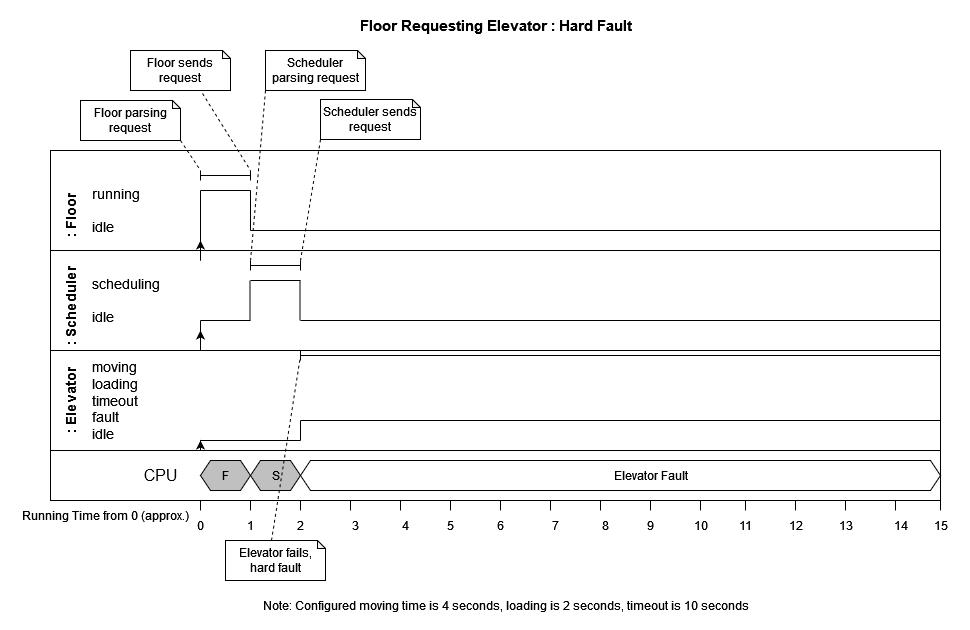

The diagram above was exported from draw.io. Its source (the exported page's mxGraphModel, read from the mxfile embedded in the PNG):
<mxGraphModel dx="1088" dy="1789" grid="1" gridSize="10" guides="1" tooltips="1" connect="1" arrows="1" fold="1" page="1" pageScale="1" pageWidth="850" pageHeight="1100" math="0" shadow="0">
  <root>
    <mxCell id="0" />
    <mxCell id="1" parent="0" />
    <mxCell id="F_aMqnL3LcHVvWIVNYpY-133" value="" style="rounded=0;whiteSpace=wrap;html=1;" vertex="1" parent="1">
      <mxGeometry x="150" y="70" width="890" height="100" as="geometry" />
    </mxCell>
    <mxCell id="F_aMqnL3LcHVvWIVNYpY-132" value="" style="rounded=0;whiteSpace=wrap;html=1;" vertex="1" parent="1">
      <mxGeometry x="150" y="170" width="890" height="100" as="geometry" />
    </mxCell>
    <mxCell id="LN8eAAzVzWLM6lCm9OJr-3" value="" style="rounded=0;whiteSpace=wrap;html=1;" parent="1" vertex="1">
      <mxGeometry x="150" y="270" width="890" height="100" as="geometry" />
    </mxCell>
    <mxCell id="LN8eAAzVzWLM6lCm9OJr-4" value=": Floor" style="text;html=1;align=center;verticalAlign=middle;resizable=0;points=[];autosize=1;strokeColor=none;fillColor=none;fontSize=14;fontStyle=1;flipH=1;flipV=1;rotation=270;" parent="1" vertex="1">
      <mxGeometry x="140" y="120" width="60" height="30" as="geometry" />
    </mxCell>
    <mxCell id="LN8eAAzVzWLM6lCm9OJr-5" value=": Scheduler" style="text;html=1;align=center;verticalAlign=middle;resizable=0;points=[];autosize=1;strokeColor=none;fillColor=none;fontSize=14;fontStyle=1;flipH=1;flipV=1;rotation=270;" parent="1" vertex="1">
      <mxGeometry x="120" y="210" width="100" height="30" as="geometry" />
    </mxCell>
    <mxCell id="LN8eAAzVzWLM6lCm9OJr-6" value=": Elevator" style="text;html=1;align=center;verticalAlign=middle;resizable=0;points=[];autosize=1;strokeColor=none;fillColor=none;fontSize=14;fontStyle=1;flipH=1;flipV=1;rotation=270;" parent="1" vertex="1">
      <mxGeometry x="130" y="305" width="80" height="30" as="geometry" />
    </mxCell>
    <mxCell id="LN8eAAzVzWLM6lCm9OJr-7" value="&lt;div style=&quot;font-size: 14px;&quot;&gt;running&lt;/div&gt;&lt;div style=&quot;font-size: 14px;&quot;&gt;&lt;br style=&quot;font-size: 14px;&quot;&gt;&lt;/div&gt;&lt;div style=&quot;font-size: 14px;&quot;&gt;idle&lt;br style=&quot;font-size: 14px;&quot;&gt;&lt;/div&gt;" style="text;html=1;align=left;verticalAlign=middle;resizable=0;points=[];autosize=1;strokeColor=none;fillColor=none;fontSize=14;" parent="1" vertex="1">
      <mxGeometry x="190" y="100" width="70" height="60" as="geometry" />
    </mxCell>
    <mxCell id="LN8eAAzVzWLM6lCm9OJr-8" value="&lt;div style=&quot;font-size: 14px;&quot;&gt;scheduling&lt;/div&gt;&lt;div style=&quot;font-size: 14px;&quot;&gt;&lt;br style=&quot;font-size: 14px;&quot;&gt;&lt;/div&gt;&lt;div style=&quot;font-size: 14px;&quot;&gt;idle&lt;br style=&quot;font-size: 14px;&quot;&gt;&lt;/div&gt;" style="text;html=1;align=left;verticalAlign=middle;resizable=0;points=[];autosize=1;strokeColor=none;fillColor=none;fontSize=14;" parent="1" vertex="1">
      <mxGeometry x="190" y="190" width="90" height="60" as="geometry" />
    </mxCell>
    <mxCell id="LN8eAAzVzWLM6lCm9OJr-9" value="&lt;div style=&quot;font-size: 14px;&quot;&gt;&lt;font style=&quot;font-size: 14px;&quot;&gt;moving&lt;br&gt;&lt;/font&gt;&lt;/div&gt;&lt;div style=&quot;font-size: 14px;&quot;&gt;&lt;font style=&quot;font-size: 14px;&quot;&gt;loading&lt;br&gt;&lt;/font&gt;&lt;/div&gt;&lt;div style=&quot;font-size: 14px;&quot;&gt;&lt;font style=&quot;font-size: 14px;&quot;&gt;timeout&lt;/font&gt;&lt;/div&gt;&lt;div style=&quot;font-size: 14px;&quot;&gt;&lt;font style=&quot;font-size: 14px;&quot;&gt;fault&lt;br style=&quot;font-size: 14px;&quot;&gt;&lt;/font&gt;&lt;/div&gt;&lt;div style=&quot;font-size: 14px;&quot;&gt;&lt;font style=&quot;font-size: 14px;&quot;&gt;&lt;font style=&quot;font-size: 14px;&quot;&gt;idle&lt;/font&gt;&lt;br style=&quot;font-size: 14px;&quot;&gt;&lt;/font&gt;&lt;/div&gt;" style="text;html=1;align=left;verticalAlign=middle;resizable=0;points=[];autosize=1;strokeColor=none;fillColor=none;fontSize=14;" parent="1" vertex="1">
      <mxGeometry x="190" y="270" width="70" height="100" as="geometry" />
    </mxCell>
    <mxCell id="LN8eAAzVzWLM6lCm9OJr-10" value="" style="endArrow=classic;html=1;rounded=0;fontSize=13;strokeWidth=1;endFill=1;" parent="1" edge="1">
      <mxGeometry width="50" height="50" relative="1" as="geometry">
        <mxPoint x="300" y="180" as="sourcePoint" />
        <mxPoint x="300" y="160" as="targetPoint" />
      </mxGeometry>
    </mxCell>
    <mxCell id="LN8eAAzVzWLM6lCm9OJr-11" value="" style="rounded=0;whiteSpace=wrap;html=1;" parent="1" vertex="1">
      <mxGeometry x="150" y="370" width="890" height="50" as="geometry" />
    </mxCell>
    <mxCell id="LN8eAAzVzWLM6lCm9OJr-12" value="" style="endArrow=none;html=1;rounded=0;fontSize=13;strokeWidth=1;" parent="1" edge="1">
      <mxGeometry width="50" height="50" relative="1" as="geometry">
        <mxPoint x="300" y="180" as="sourcePoint" />
        <mxPoint x="300" y="110" as="targetPoint" />
      </mxGeometry>
    </mxCell>
    <mxCell id="LN8eAAzVzWLM6lCm9OJr-14" value="" style="endArrow=classic;html=1;rounded=0;fontSize=13;strokeWidth=1;endFill=1;" parent="1" edge="1">
      <mxGeometry width="50" height="50" relative="1" as="geometry">
        <mxPoint x="300" y="270" as="sourcePoint" />
        <mxPoint x="300" y="250" as="targetPoint" />
      </mxGeometry>
    </mxCell>
    <mxCell id="LN8eAAzVzWLM6lCm9OJr-15" value="" style="endArrow=none;html=1;rounded=0;fontSize=13;strokeWidth=1;" parent="1" edge="1">
      <mxGeometry width="50" height="50" relative="1" as="geometry">
        <mxPoint x="300" y="270" as="sourcePoint" />
        <mxPoint x="300" y="240" as="targetPoint" />
      </mxGeometry>
    </mxCell>
    <mxCell id="LN8eAAzVzWLM6lCm9OJr-16" value="" style="endArrow=classic;html=1;rounded=0;fontSize=13;strokeWidth=1;endFill=1;" parent="1" edge="1">
      <mxGeometry width="50" height="50" relative="1" as="geometry">
        <mxPoint x="300" y="370" as="sourcePoint" />
        <mxPoint x="300" y="360" as="targetPoint" />
      </mxGeometry>
    </mxCell>
    <mxCell id="LN8eAAzVzWLM6lCm9OJr-17" value="" style="endArrow=none;html=1;rounded=0;fontSize=13;strokeWidth=1;" parent="1" edge="1">
      <mxGeometry width="50" height="50" relative="1" as="geometry">
        <mxPoint x="300" y="370" as="sourcePoint" />
        <mxPoint x="300" y="360" as="targetPoint" />
      </mxGeometry>
    </mxCell>
    <mxCell id="LN8eAAzVzWLM6lCm9OJr-18" value="CPU" style="text;html=1;align=center;verticalAlign=middle;resizable=0;points=[];autosize=1;strokeColor=none;fillColor=none;fontSize=16;" parent="1" vertex="1">
      <mxGeometry x="230" y="380" width="60" height="30" as="geometry" />
    </mxCell>
    <mxCell id="LN8eAAzVzWLM6lCm9OJr-19" value="" style="verticalLabelPosition=bottom;verticalAlign=top;html=1;shape=hexagon;perimeter=hexagonPerimeter2;arcSize=6;size=0.2;fillColor=#c0c0c0;" parent="1" vertex="1">
      <mxGeometry x="300" y="380" width="50" height="30" as="geometry" />
    </mxCell>
    <mxCell id="LN8eAAzVzWLM6lCm9OJr-20" value="" style="endArrow=none;html=1;rounded=0;" parent="1" edge="1">
      <mxGeometry width="50" height="50" relative="1" as="geometry">
        <mxPoint x="300" y="430" as="sourcePoint" />
        <mxPoint x="300" y="420" as="targetPoint" />
      </mxGeometry>
    </mxCell>
    <mxCell id="LN8eAAzVzWLM6lCm9OJr-21" value="" style="endArrow=none;html=1;rounded=0;" parent="1" edge="1">
      <mxGeometry width="50" height="50" relative="1" as="geometry">
        <mxPoint x="350" y="430" as="sourcePoint" />
        <mxPoint x="350" y="420" as="targetPoint" />
      </mxGeometry>
    </mxCell>
    <mxCell id="LN8eAAzVzWLM6lCm9OJr-22" value="" style="endArrow=none;html=1;rounded=0;" parent="1" edge="1">
      <mxGeometry width="50" height="50" relative="1" as="geometry">
        <mxPoint x="400" y="430" as="sourcePoint" />
        <mxPoint x="400" y="420" as="targetPoint" />
      </mxGeometry>
    </mxCell>
    <mxCell id="LN8eAAzVzWLM6lCm9OJr-23" value="" style="endArrow=none;html=1;rounded=0;" parent="1" edge="1">
      <mxGeometry width="50" height="50" relative="1" as="geometry">
        <mxPoint x="450" y="430" as="sourcePoint" />
        <mxPoint x="450" y="420" as="targetPoint" />
      </mxGeometry>
    </mxCell>
    <mxCell id="LN8eAAzVzWLM6lCm9OJr-24" value="" style="endArrow=none;html=1;rounded=0;" parent="1" edge="1">
      <mxGeometry width="50" height="50" relative="1" as="geometry">
        <mxPoint x="500" y="430" as="sourcePoint" />
        <mxPoint x="500" y="420" as="targetPoint" />
      </mxGeometry>
    </mxCell>
    <mxCell id="LN8eAAzVzWLM6lCm9OJr-25" value="" style="endArrow=none;html=1;rounded=0;" parent="1" edge="1">
      <mxGeometry width="50" height="50" relative="1" as="geometry">
        <mxPoint x="550" y="430" as="sourcePoint" />
        <mxPoint x="550" y="420" as="targetPoint" />
      </mxGeometry>
    </mxCell>
    <mxCell id="LN8eAAzVzWLM6lCm9OJr-26" value="" style="endArrow=none;html=1;rounded=0;" parent="1" edge="1">
      <mxGeometry width="50" height="50" relative="1" as="geometry">
        <mxPoint x="600" y="430" as="sourcePoint" />
        <mxPoint x="600" y="420" as="targetPoint" />
      </mxGeometry>
    </mxCell>
    <mxCell id="LN8eAAzVzWLM6lCm9OJr-27" value="" style="endArrow=none;html=1;rounded=0;" parent="1" edge="1">
      <mxGeometry width="50" height="50" relative="1" as="geometry">
        <mxPoint x="650" y="430" as="sourcePoint" />
        <mxPoint x="650" y="420" as="targetPoint" />
      </mxGeometry>
    </mxCell>
    <mxCell id="LN8eAAzVzWLM6lCm9OJr-28" value="" style="endArrow=none;html=1;rounded=0;" parent="1" edge="1">
      <mxGeometry width="50" height="50" relative="1" as="geometry">
        <mxPoint x="700" y="430" as="sourcePoint" />
        <mxPoint x="700" y="420" as="targetPoint" />
      </mxGeometry>
    </mxCell>
    <mxCell id="LN8eAAzVzWLM6lCm9OJr-29" value="" style="endArrow=none;html=1;rounded=0;" parent="1" edge="1">
      <mxGeometry width="50" height="50" relative="1" as="geometry">
        <mxPoint x="750" y="430" as="sourcePoint" />
        <mxPoint x="750" y="420" as="targetPoint" />
      </mxGeometry>
    </mxCell>
    <mxCell id="LN8eAAzVzWLM6lCm9OJr-30" value="" style="endArrow=none;html=1;rounded=0;" parent="1" edge="1">
      <mxGeometry width="50" height="50" relative="1" as="geometry">
        <mxPoint x="800" y="430" as="sourcePoint" />
        <mxPoint x="800" y="420" as="targetPoint" />
      </mxGeometry>
    </mxCell>
    <mxCell id="LN8eAAzVzWLM6lCm9OJr-33" value="0" style="text;html=1;align=center;verticalAlign=middle;resizable=0;points=[];autosize=1;strokeColor=none;fillColor=none;" parent="1" vertex="1">
      <mxGeometry x="285" y="430" width="30" height="30" as="geometry" />
    </mxCell>
    <mxCell id="LN8eAAzVzWLM6lCm9OJr-34" value="1" style="text;html=1;align=center;verticalAlign=middle;resizable=0;points=[];autosize=1;strokeColor=none;fillColor=none;" parent="1" vertex="1">
      <mxGeometry x="335" y="430" width="30" height="30" as="geometry" />
    </mxCell>
    <mxCell id="LN8eAAzVzWLM6lCm9OJr-35" value="2" style="text;html=1;align=center;verticalAlign=middle;resizable=0;points=[];autosize=1;strokeColor=none;fillColor=none;" parent="1" vertex="1">
      <mxGeometry x="385" y="430" width="30" height="30" as="geometry" />
    </mxCell>
    <mxCell id="LN8eAAzVzWLM6lCm9OJr-36" value="3" style="text;html=1;align=center;verticalAlign=middle;resizable=0;points=[];autosize=1;strokeColor=none;fillColor=none;" parent="1" vertex="1">
      <mxGeometry x="440" y="430" width="30" height="30" as="geometry" />
    </mxCell>
    <mxCell id="LN8eAAzVzWLM6lCm9OJr-38" value="4" style="text;html=1;align=center;verticalAlign=middle;resizable=0;points=[];autosize=1;strokeColor=none;fillColor=none;" parent="1" vertex="1">
      <mxGeometry x="490" y="430" width="30" height="30" as="geometry" />
    </mxCell>
    <mxCell id="LN8eAAzVzWLM6lCm9OJr-39" value="5" style="text;html=1;align=center;verticalAlign=middle;resizable=0;points=[];autosize=1;strokeColor=none;fillColor=none;" parent="1" vertex="1">
      <mxGeometry x="535" y="430" width="30" height="30" as="geometry" />
    </mxCell>
    <mxCell id="LN8eAAzVzWLM6lCm9OJr-40" value="6" style="text;html=1;align=center;verticalAlign=middle;resizable=0;points=[];autosize=1;strokeColor=none;fillColor=none;" parent="1" vertex="1">
      <mxGeometry x="585" y="430" width="30" height="30" as="geometry" />
    </mxCell>
    <mxCell id="LN8eAAzVzWLM6lCm9OJr-41" value="7" style="text;html=1;align=center;verticalAlign=middle;resizable=0;points=[];autosize=1;strokeColor=none;fillColor=none;" parent="1" vertex="1">
      <mxGeometry x="640" y="430" width="30" height="30" as="geometry" />
    </mxCell>
    <mxCell id="LN8eAAzVzWLM6lCm9OJr-42" value="8" style="text;html=1;align=center;verticalAlign=middle;resizable=0;points=[];autosize=1;strokeColor=none;fillColor=none;" parent="1" vertex="1">
      <mxGeometry x="690" y="430" width="30" height="30" as="geometry" />
    </mxCell>
    <mxCell id="LN8eAAzVzWLM6lCm9OJr-43" value="9" style="text;html=1;align=center;verticalAlign=middle;resizable=0;points=[];autosize=1;strokeColor=none;fillColor=none;" parent="1" vertex="1">
      <mxGeometry x="735" y="430" width="30" height="30" as="geometry" />
    </mxCell>
    <mxCell id="LN8eAAzVzWLM6lCm9OJr-44" value="10" style="text;html=1;align=center;verticalAlign=middle;resizable=0;points=[];autosize=1;strokeColor=none;fillColor=none;" parent="1" vertex="1">
      <mxGeometry x="780" y="430" width="40" height="30" as="geometry" />
    </mxCell>
    <mxCell id="F_aMqnL3LcHVvWIVNYpY-1" value="Running Time from 0 (approx.)" style="text;html=1;align=center;verticalAlign=middle;resizable=0;points=[];autosize=1;strokeColor=none;fillColor=none;" vertex="1" parent="1">
      <mxGeometry x="110" y="420" width="190" height="30" as="geometry" />
    </mxCell>
    <mxCell id="F_aMqnL3LcHVvWIVNYpY-2" value="" style="endArrow=none;html=1;rounded=0;" edge="1" parent="1">
      <mxGeometry width="50" height="50" relative="1" as="geometry">
        <mxPoint x="300" y="110" as="sourcePoint" />
        <mxPoint x="350" y="110" as="targetPoint" />
      </mxGeometry>
    </mxCell>
    <mxCell id="F_aMqnL3LcHVvWIVNYpY-3" value="" style="endArrow=none;html=1;rounded=0;" edge="1" parent="1">
      <mxGeometry width="50" height="50" relative="1" as="geometry">
        <mxPoint x="350" y="150" as="sourcePoint" />
        <mxPoint x="350" y="110" as="targetPoint" />
      </mxGeometry>
    </mxCell>
    <mxCell id="F_aMqnL3LcHVvWIVNYpY-4" value="" style="endArrow=none;html=1;rounded=0;" edge="1" parent="1">
      <mxGeometry width="50" height="50" relative="1" as="geometry">
        <mxPoint x="350" y="240" as="sourcePoint" />
        <mxPoint x="300" y="240" as="targetPoint" />
      </mxGeometry>
    </mxCell>
    <mxCell id="F_aMqnL3LcHVvWIVNYpY-5" value="" style="endArrow=none;html=1;rounded=0;" edge="1" parent="1">
      <mxGeometry width="50" height="50" relative="1" as="geometry">
        <mxPoint x="349.5" y="240" as="sourcePoint" />
        <mxPoint x="349.5" y="200" as="targetPoint" />
      </mxGeometry>
    </mxCell>
    <mxCell id="F_aMqnL3LcHVvWIVNYpY-6" value="" style="endArrow=none;html=1;rounded=0;" edge="1" parent="1">
      <mxGeometry width="50" height="50" relative="1" as="geometry">
        <mxPoint x="400" y="200" as="sourcePoint" />
        <mxPoint x="350" y="200" as="targetPoint" />
      </mxGeometry>
    </mxCell>
    <mxCell id="F_aMqnL3LcHVvWIVNYpY-7" value="" style="endArrow=none;html=1;rounded=0;" edge="1" parent="1">
      <mxGeometry width="50" height="50" relative="1" as="geometry">
        <mxPoint x="1040" y="150" as="sourcePoint" />
        <mxPoint x="350" y="150" as="targetPoint" />
      </mxGeometry>
    </mxCell>
    <mxCell id="F_aMqnL3LcHVvWIVNYpY-8" value="" style="endArrow=none;html=1;rounded=0;" edge="1" parent="1">
      <mxGeometry width="50" height="50" relative="1" as="geometry">
        <mxPoint x="399.5" y="240" as="sourcePoint" />
        <mxPoint x="399.5" y="200" as="targetPoint" />
      </mxGeometry>
    </mxCell>
    <mxCell id="F_aMqnL3LcHVvWIVNYpY-9" value="" style="shape=crossbar;whiteSpace=wrap;html=1;rounded=1;" vertex="1" parent="1">
      <mxGeometry x="300" y="90" width="50" height="10" as="geometry" />
    </mxCell>
    <mxCell id="F_aMqnL3LcHVvWIVNYpY-10" value="" style="shape=crossbar;whiteSpace=wrap;html=1;rounded=1;" vertex="1" parent="1">
      <mxGeometry x="350" y="180" width="50" height="10" as="geometry" />
    </mxCell>
    <mxCell id="F_aMqnL3LcHVvWIVNYpY-11" value="" style="endArrow=none;html=1;rounded=0;" edge="1" parent="1">
      <mxGeometry width="50" height="50" relative="1" as="geometry">
        <mxPoint x="1040" y="240" as="sourcePoint" />
        <mxPoint x="400" y="240" as="targetPoint" />
      </mxGeometry>
    </mxCell>
    <mxCell id="F_aMqnL3LcHVvWIVNYpY-12" value="" style="endArrow=none;html=1;rounded=0;" edge="1" parent="1">
      <mxGeometry width="50" height="50" relative="1" as="geometry">
        <mxPoint x="400" y="360" as="sourcePoint" />
        <mxPoint x="300" y="360" as="targetPoint" />
      </mxGeometry>
    </mxCell>
    <mxCell id="F_aMqnL3LcHVvWIVNYpY-13" value="" style="endArrow=none;html=1;rounded=0;" edge="1" parent="1">
      <mxGeometry width="50" height="50" relative="1" as="geometry">
        <mxPoint x="400" y="360" as="sourcePoint" />
        <mxPoint x="400" y="340" as="targetPoint" />
      </mxGeometry>
    </mxCell>
    <mxCell id="F_aMqnL3LcHVvWIVNYpY-14" value="Note: Configured moving time is 4 seconds, loading is 2 seconds, timeout is 10 seconds" style="text;html=1;align=center;verticalAlign=middle;resizable=0;points=[];autosize=1;strokeColor=none;fillColor=none;" vertex="1" parent="1">
      <mxGeometry x="350" y="510" width="510" height="30" as="geometry" />
    </mxCell>
    <mxCell id="F_aMqnL3LcHVvWIVNYpY-15" value="" style="endArrow=none;html=1;rounded=0;" edge="1" parent="1">
      <mxGeometry width="50" height="50" relative="1" as="geometry">
        <mxPoint x="1040" y="340" as="sourcePoint" />
        <mxPoint x="400" y="340" as="targetPoint" />
      </mxGeometry>
    </mxCell>
    <mxCell id="F_aMqnL3LcHVvWIVNYpY-19" value="" style="shape=crossbar;whiteSpace=wrap;html=1;rounded=1;" vertex="1" parent="1">
      <mxGeometry x="400" y="270" width="640" height="10" as="geometry" />
    </mxCell>
    <mxCell id="F_aMqnL3LcHVvWIVNYpY-29" value="" style="verticalLabelPosition=bottom;verticalAlign=top;html=1;shape=hexagon;perimeter=hexagonPerimeter2;arcSize=6;size=0.2;fillColor=#c0c0c0;" vertex="1" parent="1">
      <mxGeometry x="350" y="380" width="50" height="30" as="geometry" />
    </mxCell>
    <mxCell id="F_aMqnL3LcHVvWIVNYpY-30" value="F" style="text;html=1;align=center;verticalAlign=middle;resizable=0;points=[];autosize=1;strokeColor=none;fillColor=none;" vertex="1" parent="1">
      <mxGeometry x="310" y="380" width="30" height="30" as="geometry" />
    </mxCell>
    <mxCell id="F_aMqnL3LcHVvWIVNYpY-31" value="S" style="text;html=1;align=center;verticalAlign=middle;resizable=0;points=[];autosize=1;strokeColor=none;fillColor=none;" vertex="1" parent="1">
      <mxGeometry x="360" y="380" width="30" height="30" as="geometry" />
    </mxCell>
    <mxCell id="F_aMqnL3LcHVvWIVNYpY-34" value="" style="verticalLabelPosition=bottom;verticalAlign=top;html=1;shape=hexagon;perimeter=hexagonPerimeter2;arcSize=6;size=0.015625;fillColor=#ffffff;" vertex="1" parent="1">
      <mxGeometry x="400" y="380" width="640" height="30" as="geometry" />
    </mxCell>
    <mxCell id="F_aMqnL3LcHVvWIVNYpY-36" value="Elevator Fault" style="text;html=1;align=center;verticalAlign=middle;resizable=0;points=[];autosize=1;strokeColor=none;fillColor=none;" vertex="1" parent="1">
      <mxGeometry x="700" y="380" width="100" height="30" as="geometry" />
    </mxCell>
    <mxCell id="F_aMqnL3LcHVvWIVNYpY-52" value="Floor Requesting Elevator : Hard Fault" style="text;html=1;align=center;verticalAlign=middle;resizable=0;points=[];autosize=1;strokeColor=none;fillColor=none;fontSize=15;fontStyle=1" vertex="1" parent="1">
      <mxGeometry x="460" y="-70" width="270" height="30" as="geometry" />
    </mxCell>
    <mxCell id="F_aMqnL3LcHVvWIVNYpY-53" value="Floor parsing request" style="shape=note;whiteSpace=wrap;html=1;backgroundOutline=1;darkOpacity=0.05;size=8;" vertex="1" parent="1">
      <mxGeometry x="180" y="20" width="100" height="40" as="geometry" />
    </mxCell>
    <mxCell id="F_aMqnL3LcHVvWIVNYpY-54" value="Floor sends request" style="shape=note;whiteSpace=wrap;html=1;backgroundOutline=1;darkOpacity=0.05;size=8;" vertex="1" parent="1">
      <mxGeometry x="230" y="-30" width="100" height="40" as="geometry" />
    </mxCell>
    <mxCell id="F_aMqnL3LcHVvWIVNYpY-55" style="rounded=0;orthogonalLoop=1;jettySize=auto;html=1;exitX=1;exitY=1;exitDx=0;exitDy=0;exitPerimeter=0;entryX=0;entryY=0;entryDx=0;entryDy=0;entryPerimeter=0;dashed=1;endArrow=none;endFill=0;" edge="1" parent="1" source="F_aMqnL3LcHVvWIVNYpY-53" target="F_aMqnL3LcHVvWIVNYpY-9">
      <mxGeometry relative="1" as="geometry" />
    </mxCell>
    <mxCell id="F_aMqnL3LcHVvWIVNYpY-56" style="rounded=0;orthogonalLoop=1;jettySize=auto;html=1;exitX=0.72;exitY=1.075;exitDx=0;exitDy=0;exitPerimeter=0;entryX=1;entryY=0;entryDx=0;entryDy=0;entryPerimeter=0;dashed=1;endArrow=none;endFill=0;" edge="1" parent="1" source="F_aMqnL3LcHVvWIVNYpY-54" target="F_aMqnL3LcHVvWIVNYpY-9">
      <mxGeometry relative="1" as="geometry" />
    </mxCell>
    <mxCell id="F_aMqnL3LcHVvWIVNYpY-57" value="Scheduler parsing request" style="shape=note;whiteSpace=wrap;html=1;backgroundOutline=1;darkOpacity=0.05;size=8;" vertex="1" parent="1">
      <mxGeometry x="365" y="-30" width="100" height="40" as="geometry" />
    </mxCell>
    <mxCell id="F_aMqnL3LcHVvWIVNYpY-58" style="rounded=0;orthogonalLoop=1;jettySize=auto;html=1;exitX=0;exitY=1;exitDx=0;exitDy=0;exitPerimeter=0;entryX=0;entryY=0;entryDx=0;entryDy=0;entryPerimeter=0;dashed=1;endArrow=none;endFill=0;" edge="1" parent="1" source="F_aMqnL3LcHVvWIVNYpY-57" target="F_aMqnL3LcHVvWIVNYpY-10">
      <mxGeometry relative="1" as="geometry" />
    </mxCell>
    <mxCell id="F_aMqnL3LcHVvWIVNYpY-59" value="Scheduler sends request" style="shape=note;whiteSpace=wrap;html=1;backgroundOutline=1;darkOpacity=0.05;size=8;" vertex="1" parent="1">
      <mxGeometry x="420" y="19" width="100" height="40" as="geometry" />
    </mxCell>
    <mxCell id="F_aMqnL3LcHVvWIVNYpY-60" style="rounded=0;orthogonalLoop=1;jettySize=auto;html=1;exitX=0;exitY=1;exitDx=0;exitDy=0;exitPerimeter=0;entryX=1;entryY=0;entryDx=0;entryDy=0;entryPerimeter=0;dashed=1;endArrow=none;endFill=0;" edge="1" parent="1" source="F_aMqnL3LcHVvWIVNYpY-59" target="F_aMqnL3LcHVvWIVNYpY-10">
      <mxGeometry relative="1" as="geometry" />
    </mxCell>
    <mxCell id="F_aMqnL3LcHVvWIVNYpY-77" value="" style="endArrow=none;html=1;rounded=0;" edge="1" parent="1">
      <mxGeometry width="50" height="50" relative="1" as="geometry">
        <mxPoint x="845" y="430" as="sourcePoint" />
        <mxPoint x="845" y="420" as="targetPoint" />
      </mxGeometry>
    </mxCell>
    <mxCell id="F_aMqnL3LcHVvWIVNYpY-78" value="" style="endArrow=none;html=1;rounded=0;" edge="1" parent="1">
      <mxGeometry width="50" height="50" relative="1" as="geometry">
        <mxPoint x="895" y="430" as="sourcePoint" />
        <mxPoint x="895" y="420" as="targetPoint" />
      </mxGeometry>
    </mxCell>
    <mxCell id="F_aMqnL3LcHVvWIVNYpY-79" value="" style="endArrow=none;html=1;rounded=0;" edge="1" parent="1">
      <mxGeometry width="50" height="50" relative="1" as="geometry">
        <mxPoint x="945" y="430" as="sourcePoint" />
        <mxPoint x="945" y="420" as="targetPoint" />
      </mxGeometry>
    </mxCell>
    <mxCell id="F_aMqnL3LcHVvWIVNYpY-80" value="" style="endArrow=none;html=1;rounded=0;" edge="1" parent="1">
      <mxGeometry width="50" height="50" relative="1" as="geometry">
        <mxPoint x="995" y="430" as="sourcePoint" />
        <mxPoint x="995" y="420" as="targetPoint" />
      </mxGeometry>
    </mxCell>
    <mxCell id="F_aMqnL3LcHVvWIVNYpY-81" value="" style="endArrow=none;html=1;rounded=0;" edge="1" parent="1">
      <mxGeometry width="50" height="50" relative="1" as="geometry">
        <mxPoint x="1040" y="430" as="sourcePoint" />
        <mxPoint x="1040" y="420" as="targetPoint" />
      </mxGeometry>
    </mxCell>
    <mxCell id="F_aMqnL3LcHVvWIVNYpY-88" value="11" style="text;html=1;align=center;verticalAlign=middle;resizable=0;points=[];autosize=1;strokeColor=none;fillColor=none;" vertex="1" parent="1">
      <mxGeometry x="825" y="430" width="40" height="30" as="geometry" />
    </mxCell>
    <mxCell id="F_aMqnL3LcHVvWIVNYpY-89" value="12" style="text;html=1;align=center;verticalAlign=middle;resizable=0;points=[];autosize=1;strokeColor=none;fillColor=none;" vertex="1" parent="1">
      <mxGeometry x="875" y="430" width="40" height="30" as="geometry" />
    </mxCell>
    <mxCell id="F_aMqnL3LcHVvWIVNYpY-90" value="13" style="text;html=1;align=center;verticalAlign=middle;resizable=0;points=[];autosize=1;strokeColor=none;fillColor=none;" vertex="1" parent="1">
      <mxGeometry x="925" y="430" width="40" height="30" as="geometry" />
    </mxCell>
    <mxCell id="F_aMqnL3LcHVvWIVNYpY-91" value="14" style="text;html=1;align=center;verticalAlign=middle;resizable=0;points=[];autosize=1;strokeColor=none;fillColor=none;" vertex="1" parent="1">
      <mxGeometry x="980" y="430" width="40" height="30" as="geometry" />
    </mxCell>
    <mxCell id="F_aMqnL3LcHVvWIVNYpY-92" value="15" style="text;html=1;align=center;verticalAlign=middle;resizable=0;points=[];autosize=1;strokeColor=none;fillColor=none;" vertex="1" parent="1">
      <mxGeometry x="1020" y="430" width="40" height="30" as="geometry" />
    </mxCell>
    <mxCell id="F_aMqnL3LcHVvWIVNYpY-108" value="Elevator fails, hard fault" style="shape=note;whiteSpace=wrap;html=1;backgroundOutline=1;darkOpacity=0.05;size=8;" vertex="1" parent="1">
      <mxGeometry x="325" y="460" width="100" height="40" as="geometry" />
    </mxCell>
    <mxCell id="F_aMqnL3LcHVvWIVNYpY-109" style="rounded=0;orthogonalLoop=1;jettySize=auto;html=1;exitX=0;exitY=0;exitDx=46;exitDy=0;exitPerimeter=0;entryX=0;entryY=0.5;entryDx=0;entryDy=0;entryPerimeter=0;dashed=1;endArrow=none;endFill=0;" edge="1" parent="1" source="F_aMqnL3LcHVvWIVNYpY-108" target="F_aMqnL3LcHVvWIVNYpY-19">
      <mxGeometry relative="1" as="geometry" />
    </mxCell>
  </root>
</mxGraphModel>